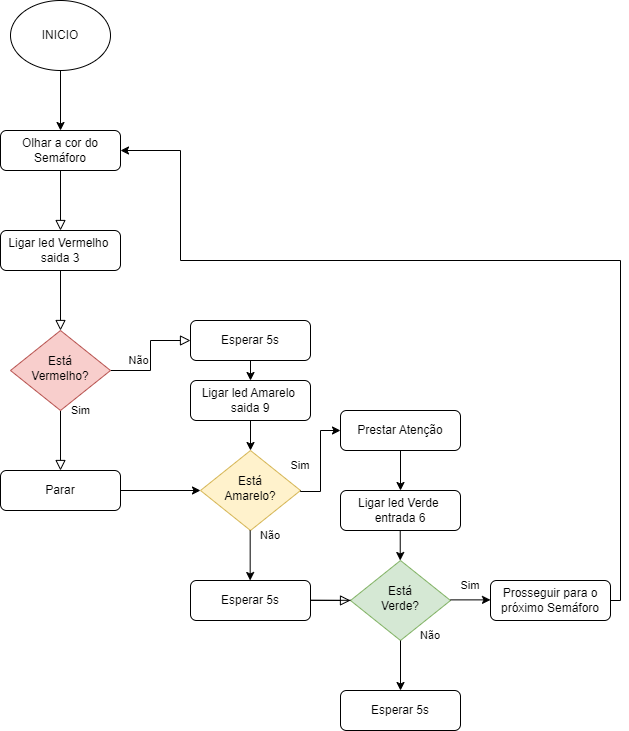

The diagram above was exported from draw.io. Its source (the exported page's mxGraphModel, read from the mxfile embedded in the PNG):
<mxGraphModel dx="588" dy="1505" grid="1" gridSize="10" guides="1" tooltips="1" connect="1" arrows="1" fold="1" page="1" pageScale="1" pageWidth="827" pageHeight="1169" math="0" shadow="0">
  <root>
    <mxCell id="WIyWlLk6GJQsqaUBKTNV-0" />
    <mxCell id="WIyWlLk6GJQsqaUBKTNV-1" parent="WIyWlLk6GJQsqaUBKTNV-0" />
    <mxCell id="WIyWlLk6GJQsqaUBKTNV-2" value="" style="rounded=0;html=1;jettySize=auto;orthogonalLoop=1;fontSize=11;endArrow=block;endFill=0;endSize=8;strokeWidth=1;shadow=0;labelBackgroundColor=none;edgeStyle=orthogonalEdgeStyle;" parent="WIyWlLk6GJQsqaUBKTNV-1" source="IStl2yy4GzVbmabAfo7c-37" target="WIyWlLk6GJQsqaUBKTNV-6" edge="1">
      <mxGeometry relative="1" as="geometry" />
    </mxCell>
    <mxCell id="WIyWlLk6GJQsqaUBKTNV-3" value="Olhar a cor do Semáforo" style="rounded=1;whiteSpace=wrap;html=1;fontSize=12;glass=0;strokeWidth=1;shadow=0;" parent="WIyWlLk6GJQsqaUBKTNV-1" vertex="1">
      <mxGeometry x="160" y="-30" width="120" height="40" as="geometry" />
    </mxCell>
    <mxCell id="WIyWlLk6GJQsqaUBKTNV-4" value="Sim" style="rounded=0;html=1;jettySize=auto;orthogonalLoop=1;fontSize=11;endArrow=block;endFill=0;endSize=8;strokeWidth=1;shadow=0;labelBackgroundColor=none;edgeStyle=orthogonalEdgeStyle;entryX=0.5;entryY=0;entryDx=0;entryDy=0;" parent="WIyWlLk6GJQsqaUBKTNV-1" source="WIyWlLk6GJQsqaUBKTNV-6" target="IStl2yy4GzVbmabAfo7c-2" edge="1">
      <mxGeometry x="-1" y="20" relative="1" as="geometry">
        <mxPoint as="offset" />
        <mxPoint x="220" y="290" as="targetPoint" />
      </mxGeometry>
    </mxCell>
    <mxCell id="WIyWlLk6GJQsqaUBKTNV-5" value="Não" style="edgeStyle=orthogonalEdgeStyle;rounded=0;html=1;jettySize=auto;orthogonalLoop=1;fontSize=11;endArrow=block;endFill=0;endSize=8;strokeWidth=1;shadow=0;labelBackgroundColor=none;entryX=0;entryY=0.5;entryDx=0;entryDy=0;" parent="WIyWlLk6GJQsqaUBKTNV-1" source="WIyWlLk6GJQsqaUBKTNV-6" target="WIyWlLk6GJQsqaUBKTNV-7" edge="1">
      <mxGeometry x="-0.5" y="10" relative="1" as="geometry">
        <mxPoint as="offset" />
        <mxPoint x="340" y="180" as="targetPoint" />
      </mxGeometry>
    </mxCell>
    <mxCell id="WIyWlLk6GJQsqaUBKTNV-6" value="Está&lt;div&gt;Vermelho?&lt;/div&gt;" style="rhombus;whiteSpace=wrap;html=1;shadow=0;fontFamily=Helvetica;fontSize=12;align=center;strokeWidth=1;spacing=6;spacingTop=-4;fillColor=#f8cecc;strokeColor=#b85450;" parent="WIyWlLk6GJQsqaUBKTNV-1" vertex="1">
      <mxGeometry x="170" y="170" width="100" height="80" as="geometry" />
    </mxCell>
    <mxCell id="WIyWlLk6GJQsqaUBKTNV-7" value="Esperar 5s" style="rounded=1;whiteSpace=wrap;html=1;fontSize=12;glass=0;strokeWidth=1;shadow=0;" parent="WIyWlLk6GJQsqaUBKTNV-1" vertex="1">
      <mxGeometry x="350" y="160" width="120" height="40" as="geometry" />
    </mxCell>
    <mxCell id="IStl2yy4GzVbmabAfo7c-0" value="INICIO" style="ellipse;whiteSpace=wrap;html=1;" vertex="1" parent="WIyWlLk6GJQsqaUBKTNV-1">
      <mxGeometry x="170" y="-160" width="100" height="70" as="geometry" />
    </mxCell>
    <mxCell id="IStl2yy4GzVbmabAfo7c-1" value="" style="endArrow=classic;html=1;rounded=0;entryX=0.5;entryY=0;entryDx=0;entryDy=0;" edge="1" parent="WIyWlLk6GJQsqaUBKTNV-1" source="IStl2yy4GzVbmabAfo7c-0" target="WIyWlLk6GJQsqaUBKTNV-3">
      <mxGeometry width="50" height="50" relative="1" as="geometry">
        <mxPoint x="207.5" y="-90" as="sourcePoint" />
        <mxPoint x="220" y="-40" as="targetPoint" />
        <Array as="points" />
      </mxGeometry>
    </mxCell>
    <mxCell id="IStl2yy4GzVbmabAfo7c-2" value="Parar" style="rounded=1;whiteSpace=wrap;html=1;fontSize=12;glass=0;strokeWidth=1;shadow=0;" vertex="1" parent="WIyWlLk6GJQsqaUBKTNV-1">
      <mxGeometry x="160" y="310" width="120" height="40" as="geometry" />
    </mxCell>
    <mxCell id="IStl2yy4GzVbmabAfo7c-3" value="" style="endArrow=classic;html=1;rounded=0;exitX=1;exitY=0.5;exitDx=0;exitDy=0;entryX=0;entryY=0.5;entryDx=0;entryDy=0;" edge="1" parent="WIyWlLk6GJQsqaUBKTNV-1" source="IStl2yy4GzVbmabAfo7c-2" target="IStl2yy4GzVbmabAfo7c-5">
      <mxGeometry width="50" height="50" relative="1" as="geometry">
        <mxPoint x="310" y="330" as="sourcePoint" />
        <mxPoint x="350" y="330" as="targetPoint" />
      </mxGeometry>
    </mxCell>
    <mxCell id="IStl2yy4GzVbmabAfo7c-5" value="Está&lt;div&gt;Amarelo?&lt;/div&gt;" style="rhombus;whiteSpace=wrap;html=1;shadow=0;fontFamily=Helvetica;fontSize=12;align=center;strokeWidth=1;spacing=6;spacingTop=-4;fillColor=#fff2cc;strokeColor=#d6b656;" vertex="1" parent="WIyWlLk6GJQsqaUBKTNV-1">
      <mxGeometry x="360" y="290" width="100" height="80" as="geometry" />
    </mxCell>
    <mxCell id="IStl2yy4GzVbmabAfo7c-10" value="Sim" style="text;html=1;align=center;verticalAlign=middle;whiteSpace=wrap;rounded=0;fontSize=11;" vertex="1" parent="WIyWlLk6GJQsqaUBKTNV-1">
      <mxGeometry x="430" y="290" width="60" height="30" as="geometry" />
    </mxCell>
    <mxCell id="IStl2yy4GzVbmabAfo7c-51" style="edgeStyle=none;curved=1;rounded=0;orthogonalLoop=1;jettySize=auto;html=1;strokeColor=default;align=center;verticalAlign=middle;fontFamily=Helvetica;fontSize=11;fontColor=default;labelBackgroundColor=default;endArrow=classic;" edge="1" parent="WIyWlLk6GJQsqaUBKTNV-1" source="IStl2yy4GzVbmabAfo7c-11" target="IStl2yy4GzVbmabAfo7c-49">
      <mxGeometry relative="1" as="geometry" />
    </mxCell>
    <mxCell id="IStl2yy4GzVbmabAfo7c-11" value="Prestar Atenção" style="rounded=1;whiteSpace=wrap;html=1;fontSize=12;glass=0;strokeWidth=1;shadow=0;" vertex="1" parent="WIyWlLk6GJQsqaUBKTNV-1">
      <mxGeometry x="500" y="250" width="120" height="40" as="geometry" />
    </mxCell>
    <mxCell id="IStl2yy4GzVbmabAfo7c-12" value="" style="endArrow=classic;html=1;rounded=0;" edge="1" parent="WIyWlLk6GJQsqaUBKTNV-1">
      <mxGeometry width="50" height="50" relative="1" as="geometry">
        <mxPoint x="409.67" y="370" as="sourcePoint" />
        <mxPoint x="409.67" y="420" as="targetPoint" />
      </mxGeometry>
    </mxCell>
    <mxCell id="IStl2yy4GzVbmabAfo7c-13" value="Esperar 5s" style="rounded=1;whiteSpace=wrap;html=1;fontSize=12;glass=0;strokeWidth=1;shadow=0;" vertex="1" parent="WIyWlLk6GJQsqaUBKTNV-1">
      <mxGeometry x="350" y="420" width="120" height="40" as="geometry" />
    </mxCell>
    <mxCell id="IStl2yy4GzVbmabAfo7c-15" value="Está&lt;div&gt;Verde?&lt;/div&gt;" style="rhombus;whiteSpace=wrap;html=1;shadow=0;fontFamily=Helvetica;fontSize=12;align=center;strokeWidth=1;spacing=6;spacingTop=-4;fillColor=#d5e8d4;strokeColor=#82b366;" vertex="1" parent="WIyWlLk6GJQsqaUBKTNV-1">
      <mxGeometry x="510" y="400" width="100" height="80" as="geometry" />
    </mxCell>
    <mxCell id="IStl2yy4GzVbmabAfo7c-18" value="" style="edgeStyle=orthogonalEdgeStyle;rounded=0;html=1;jettySize=auto;orthogonalLoop=1;fontSize=11;endArrow=block;endFill=0;endSize=8;strokeWidth=1;shadow=0;labelBackgroundColor=none;" edge="1" parent="WIyWlLk6GJQsqaUBKTNV-1">
      <mxGeometry x="1" y="-247" relative="1" as="geometry">
        <mxPoint x="123" y="-37" as="offset" />
        <mxPoint x="510" y="439.81" as="sourcePoint" />
        <mxPoint x="510" y="440" as="targetPoint" />
        <Array as="points">
          <mxPoint x="470" y="439.62" />
          <mxPoint x="470" y="439.62" />
        </Array>
      </mxGeometry>
    </mxCell>
    <mxCell id="IStl2yy4GzVbmabAfo7c-19" value="" style="endArrow=classic;html=1;rounded=0;" edge="1" parent="WIyWlLk6GJQsqaUBKTNV-1">
      <mxGeometry width="50" height="50" relative="1" as="geometry">
        <mxPoint x="559.73" y="350" as="sourcePoint" />
        <mxPoint x="559.73" y="400" as="targetPoint" />
      </mxGeometry>
    </mxCell>
    <mxCell id="IStl2yy4GzVbmabAfo7c-20" value="Sim" style="text;html=1;align=center;verticalAlign=middle;whiteSpace=wrap;rounded=0;fontSize=11;" vertex="1" parent="WIyWlLk6GJQsqaUBKTNV-1">
      <mxGeometry x="600" y="410" width="60" height="30" as="geometry" />
    </mxCell>
    <mxCell id="IStl2yy4GzVbmabAfo7c-23" value="" style="endArrow=classic;html=1;rounded=0;" edge="1" parent="WIyWlLk6GJQsqaUBKTNV-1">
      <mxGeometry width="50" height="50" relative="1" as="geometry">
        <mxPoint x="610" y="439.38" as="sourcePoint" />
        <mxPoint x="650" y="439.38" as="targetPoint" />
      </mxGeometry>
    </mxCell>
    <mxCell id="IStl2yy4GzVbmabAfo7c-24" value="Prosseguir para o próximo Semáforo" style="rounded=1;whiteSpace=wrap;html=1;fontSize=12;glass=0;strokeWidth=1;shadow=0;" vertex="1" parent="WIyWlLk6GJQsqaUBKTNV-1">
      <mxGeometry x="650" y="420" width="120" height="40" as="geometry" />
    </mxCell>
    <mxCell id="IStl2yy4GzVbmabAfo7c-27" value="Não" style="text;html=1;align=center;verticalAlign=middle;whiteSpace=wrap;rounded=0;fontSize=11;" vertex="1" parent="WIyWlLk6GJQsqaUBKTNV-1">
      <mxGeometry x="400" y="360" width="60" height="30" as="geometry" />
    </mxCell>
    <mxCell id="IStl2yy4GzVbmabAfo7c-29" value="Não" style="text;html=1;align=center;verticalAlign=middle;whiteSpace=wrap;rounded=0;fontSize=11;" vertex="1" parent="WIyWlLk6GJQsqaUBKTNV-1">
      <mxGeometry x="560" y="460" width="60" height="30" as="geometry" />
    </mxCell>
    <mxCell id="IStl2yy4GzVbmabAfo7c-30" value="" style="endArrow=classic;html=1;rounded=0;" edge="1" parent="WIyWlLk6GJQsqaUBKTNV-1">
      <mxGeometry width="50" height="50" relative="1" as="geometry">
        <mxPoint x="560" y="480" as="sourcePoint" />
        <mxPoint x="560" y="530" as="targetPoint" />
      </mxGeometry>
    </mxCell>
    <mxCell id="IStl2yy4GzVbmabAfo7c-31" value="Esperar 5s" style="rounded=1;whiteSpace=wrap;html=1;fontSize=12;glass=0;strokeWidth=1;shadow=0;" vertex="1" parent="WIyWlLk6GJQsqaUBKTNV-1">
      <mxGeometry x="500" y="530" width="120" height="40" as="geometry" />
    </mxCell>
    <mxCell id="IStl2yy4GzVbmabAfo7c-35" value="" style="endArrow=classic;html=1;rounded=0;entryX=1;entryY=0.5;entryDx=0;entryDy=0;startArrow=none;startFill=0;endFill=1;edgeStyle=orthogonalEdgeStyle;exitX=1;exitY=0.5;exitDx=0;exitDy=0;" edge="1" parent="WIyWlLk6GJQsqaUBKTNV-1" source="IStl2yy4GzVbmabAfo7c-24" target="WIyWlLk6GJQsqaUBKTNV-3">
      <mxGeometry width="50" height="50" relative="1" as="geometry">
        <mxPoint x="780" y="440" as="sourcePoint" />
        <mxPoint x="400" y="250" as="targetPoint" />
        <Array as="points">
          <mxPoint x="780" y="440" />
          <mxPoint x="780" y="100" />
          <mxPoint x="340" y="100" />
          <mxPoint x="340" y="-10" />
        </Array>
      </mxGeometry>
    </mxCell>
    <mxCell id="IStl2yy4GzVbmabAfo7c-38" value="" style="rounded=0;html=1;jettySize=auto;orthogonalLoop=1;fontSize=11;endArrow=block;endFill=0;endSize=8;strokeWidth=1;shadow=0;labelBackgroundColor=none;edgeStyle=orthogonalEdgeStyle;" edge="1" parent="WIyWlLk6GJQsqaUBKTNV-1" source="WIyWlLk6GJQsqaUBKTNV-3" target="IStl2yy4GzVbmabAfo7c-37">
      <mxGeometry relative="1" as="geometry">
        <mxPoint x="220" y="10" as="sourcePoint" />
        <mxPoint x="220" y="170" as="targetPoint" />
      </mxGeometry>
    </mxCell>
    <mxCell id="IStl2yy4GzVbmabAfo7c-37" value="Ligar led Vermelho&amp;nbsp;&lt;div&gt;saida 3&lt;/div&gt;" style="rounded=1;whiteSpace=wrap;html=1;fontSize=12;glass=0;strokeWidth=1;shadow=0;" vertex="1" parent="WIyWlLk6GJQsqaUBKTNV-1">
      <mxGeometry x="160" y="70" width="120" height="40" as="geometry" />
    </mxCell>
    <mxCell id="IStl2yy4GzVbmabAfo7c-39" value="Ligar led Amarelo&amp;nbsp;&lt;div&gt;saida 9&lt;/div&gt;" style="rounded=1;whiteSpace=wrap;html=1;fontSize=12;glass=0;strokeWidth=1;shadow=0;" vertex="1" parent="WIyWlLk6GJQsqaUBKTNV-1">
      <mxGeometry x="350" y="220" width="120" height="40" as="geometry" />
    </mxCell>
    <mxCell id="IStl2yy4GzVbmabAfo7c-43" value="" style="endArrow=classic;html=1;rounded=0;strokeColor=default;align=center;verticalAlign=middle;fontFamily=Helvetica;fontSize=11;fontColor=default;labelBackgroundColor=default;curved=1;" edge="1" parent="WIyWlLk6GJQsqaUBKTNV-1">
      <mxGeometry width="50" height="50" relative="1" as="geometry">
        <mxPoint x="410" y="200" as="sourcePoint" />
        <mxPoint x="410" y="220" as="targetPoint" />
      </mxGeometry>
    </mxCell>
    <mxCell id="IStl2yy4GzVbmabAfo7c-44" value="" style="endArrow=classic;html=1;rounded=0;strokeColor=default;align=center;verticalAlign=middle;fontFamily=Helvetica;fontSize=11;fontColor=default;labelBackgroundColor=default;curved=1;exitX=0.5;exitY=1;exitDx=0;exitDy=0;" edge="1" parent="WIyWlLk6GJQsqaUBKTNV-1" source="IStl2yy4GzVbmabAfo7c-39">
      <mxGeometry width="50" height="50" relative="1" as="geometry">
        <mxPoint x="409.81" y="270" as="sourcePoint" />
        <mxPoint x="410" y="290" as="targetPoint" />
      </mxGeometry>
    </mxCell>
    <mxCell id="IStl2yy4GzVbmabAfo7c-45" style="edgeStyle=orthogonalEdgeStyle;rounded=0;orthogonalLoop=1;jettySize=auto;html=1;strokeColor=default;align=center;verticalAlign=middle;fontFamily=Helvetica;fontSize=11;fontColor=default;labelBackgroundColor=default;endArrow=classic;exitX=0;exitY=0.75;exitDx=0;exitDy=0;entryX=0;entryY=0.5;entryDx=0;entryDy=0;" edge="1" parent="WIyWlLk6GJQsqaUBKTNV-1" target="IStl2yy4GzVbmabAfo7c-11">
      <mxGeometry relative="1" as="geometry">
        <mxPoint x="460" y="330" as="sourcePoint" />
        <mxPoint x="520" y="270" as="targetPoint" />
        <Array as="points">
          <mxPoint x="480" y="331" />
          <mxPoint x="480" y="270" />
        </Array>
      </mxGeometry>
    </mxCell>
    <mxCell id="IStl2yy4GzVbmabAfo7c-49" value="Ligar led Verde&amp;nbsp;&lt;div&gt;entrada 6&lt;/div&gt;" style="rounded=1;whiteSpace=wrap;html=1;fontSize=12;glass=0;strokeWidth=1;shadow=0;" vertex="1" parent="WIyWlLk6GJQsqaUBKTNV-1">
      <mxGeometry x="500" y="330" width="120" height="40" as="geometry" />
    </mxCell>
  </root>
</mxGraphModel>